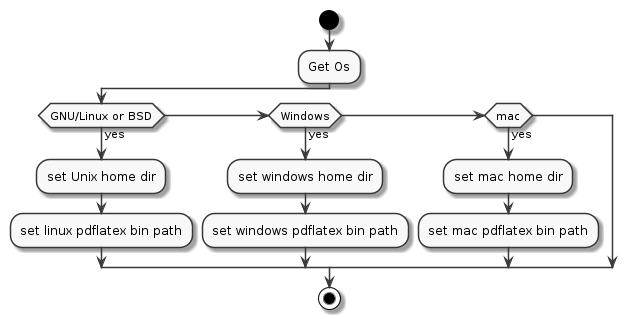

The diagram above was rendered by PlantUML. Its source (embedded in the PNG):
@startuml construcktor
skinparam monochrome true
start
:Get Os;
if (GNU/Linux or BSD) then (yes)
	:set Unix home dir;
	:set linux pdflatex bin path;
elseif (Windows) then (yes)
	:set windows home dir;
	:set windows pdflatex bin path;
elseif (mac) then (yes)
	:set mac home dir;
	:set mac pdflatex bin path;
endif
stop
@enduml